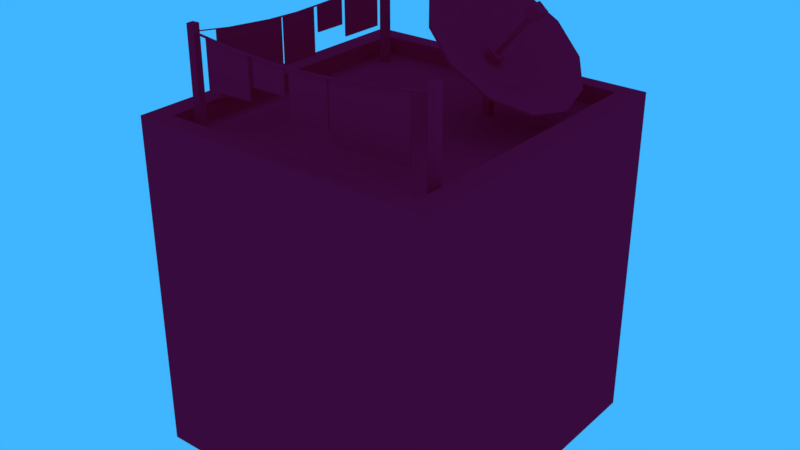 # Source: laje2.blend  (saved by Blender 2.79.0; exported with 4.5.12 LTS)
import bpy
from mathutils import Matrix  # noqa: F401  (used for matrix-valued properties, if any)

bpy.ops.wm.read_factory_settings(use_empty=True)
scene = bpy.context.scene
scene.name = 'Scene'

# ---- collections
col_collection_1 = bpy.data.collections.new('Collection 1'); scene.collection.children.link(col_collection_1)

# ---- materials (node trees are filled in below, after node groups)
mat_laje2 = bpy.data.materials.new('laje2')
mat_laje2.alpha_threshold = 0.0
mat_laje2.use_transparent_shadow = False
mat_laje2.diffuse_color = (0.8, 0.007091, 0.04769, 1.0)
mat_laje2.roughness = 0.5
mat_laje2.specular_intensity = 0.0
mat_material = bpy.data.materials.new('Material')
mat_material.alpha_threshold = 0.0
mat_material.use_transparent_shadow = False
mat_material.roughness = 0.5
mat_material.line_color = (0.0, 0.0, 0.0, 1.0)

# ---- material node trees

# ---- world
world_world = bpy.data.worlds.new('World'); scene.world = world_world
world_world.color = (0.04972, 0.4657, 1.0)
world_world.use_sun_shadow = False
world_world.sun_shadow_jitter_overblur = 0.0
world_world.cycles.sampling_method = 'MANUAL'

# ---- meshes
me_cube_015 = bpy.data.meshes.new('Cube.015')
me_cube_015.from_pydata([(-5.173, 3.593, -2.396), (-5.173, -3.593, -2.396), (1.695, 3.633, -2.396), (1.695, -3.552, -2.396), (-4.693, 3.204, 4.289), (-4.693, -3.203, 4.289), (1.215, 3.243, 4.289), (1.695, -3.552, 4.289), (-5.173, 3.593, 4.289), (-5.173, -3.593, 4.289), (1.695, 3.633, 4.289), (1.215, -3.164, 3.956), (-4.693, 3.204, 3.956), (1.215, 3.243, 3.956), (-4.693, -3.203, 3.956), (1.215, -3.164, 4.289), (-3.017, -2.663, 5.123), (-2.532, -2.505, 5.451), (-2.174, -2.062, 5.692), (-2.038, -1.453, 5.78), (-2.16, -0.8409, 5.692), (-2.508, -0.3897, 5.451), (-2.988, -0.2205, 5.123), (-3.472, -0.3784, 4.795), (-3.831, -0.8213, 4.555), (-3.967, -1.43, 4.467), (-3.845, -2.042, 4.555), (-3.497, -2.494, 4.795), (-2.888, -2.174, 4.985), (-2.599, -2.079, 5.181), (-2.384, -1.814, 5.325), (-2.303, -1.45, 5.378), (-2.376, -1.084, 5.325), (-2.584, -0.8137, 5.181), (-2.871, -0.7125, 4.985), (-3.161, -0.807, 4.788), (-3.375, -1.072, 4.645), (-3.457, -1.436, 4.592), (-3.384, -1.803, 4.645), (-3.176, -2.072, 4.788), (-2.743, -1.366, 3.262), (-2.743, -1.366, 4.989), (-2.744, -1.524, 3.262), (-2.744, -1.524, 4.989), (-2.901, -1.364, 3.262), (-2.901, -1.364, 4.989), (-2.902, -1.522, 3.262), (-2.902, -1.522, 4.989), (-2.778, -1.545, 4.951), (-2.824, -1.56, 4.92), (-2.743, -1.503, 4.974), (-2.73, -1.445, 4.983), (-2.742, -1.386, 4.974), (-2.775, -1.343, 4.951), (-2.821, -1.327, 4.92), (-2.867, -1.342, 4.889), (-2.902, -1.385, 4.866), (-2.915, -1.443, 4.857), (-2.903, -1.501, 4.866), (-2.87, -1.544, 4.889), (-2.735, -1.315, 5.0), (-2.97, -1.394, 5.124), (-2.738, -1.575, 5.0), (-2.971, -1.491, 5.124), (-2.932, -1.315, 4.851), (-3.037, -1.393, 5.073), (-2.935, -1.572, 4.851), (-3.039, -1.49, 5.073), (-3.215, -3.21, 5.292), (-2.513, -2.981, 5.768), (-1.993, -2.339, 6.117), (-1.795, -1.456, 6.244), (-1.973, -0.5682, 6.117), (-2.477, 0.08592, 5.768), (-3.174, 0.3314, 5.292), (-3.876, 0.1023, 4.816), (-4.395, -0.5398, 4.468), (-4.593, -1.423, 4.34), (-4.416, -2.311, 4.468), (-3.912, -2.965, 4.816), (-2.571, -2.504, 5.494), (-3.056, -2.662, 5.166), (-2.213, -2.062, 5.735), (-2.077, -1.453, 5.823), (-2.199, -0.8404, 5.735), (-2.547, -0.3893, 5.494), (-3.027, -0.22, 5.166), (-3.511, -0.378, 4.838), (-3.87, -0.8208, 4.597), (-4.006, -1.43, 4.51), (-3.884, -2.042, 4.597), (-3.536, -2.493, 4.838), (-2.638, -2.079, 5.224), (-2.927, -2.173, 5.028), (-2.423, -1.814, 5.368), (-2.342, -1.449, 5.42), (-2.415, -1.083, 5.368), (-2.623, -0.8133, 5.224), (-2.91, -0.712, 5.028), (-3.2, -0.8065, 4.831), (-3.414, -1.071, 4.687), (-3.496, -1.436, 4.635), (-3.423, -1.802, 4.687), (-3.215, -2.072, 4.831), (-2.817, -1.545, 4.994), (-2.863, -1.56, 4.963), (-2.782, -1.503, 5.017), (-2.769, -1.444, 5.026), (-2.781, -1.386, 5.017), (-2.814, -1.343, 4.994), (-2.86, -1.327, 4.963), (-2.906, -1.342, 4.932), (-2.94, -1.384, 4.909), (-2.954, -1.442, 4.9), (-2.942, -1.501, 4.909), (-2.909, -1.544, 4.932), (-2.552, -2.981, 5.811), (-3.254, -3.21, 5.335), (-2.032, -2.339, 6.16), (-1.834, -1.455, 6.287), (-2.011, -0.5678, 6.16), (-2.516, 0.08638, 5.811), (-3.213, 0.3318, 5.335), (-3.915, 0.1028, 4.859), (-4.434, -0.5394, 4.511), (-4.632, -1.423, 4.383), (-4.455, -2.31, 4.511), (-3.951, -2.964, 4.859), (-3.813, -1.302, 6.103), (-3.816, -1.562, 6.103), (-4.014, -1.56, 5.955), (-4.011, -1.3, 5.955), (-3.635, -1.564, 5.917), (-3.832, -1.562, 5.769), (-3.829, -1.302, 5.769), (-3.632, -1.304, 5.917), (-2.904, -1.313, 5.173), (-2.907, -1.573, 5.173), (-3.105, -1.57, 5.024), (-3.102, -1.313, 5.024), (-3.845, -1.383, 6.019), (-3.846, -1.48, 6.019), (-3.914, -1.48, 5.969), (-3.912, -1.382, 5.969), (0.1809, -2.049, 3.956), (-3.659, 2.09, 3.956), (0.1809, 2.115, 3.956), (-3.659, -2.075, 3.956), (-1.739, 0.02038, 3.956), (0.8904, 2.88, 5.696), (-4.504, 2.463, 5.696), (0.896, 2.787, 5.696), (-4.51, 2.556, 5.696), (-3.61, 2.61, 5.581), (-2.71, 2.664, 5.508), (-1.81, 2.718, 5.484), (-0.9097, 2.772, 5.508), (-0.009682, 2.826, 5.581), (-0.00408, 2.733, 5.581), (-0.9041, 2.679, 5.508), (-1.804, 2.625, 5.484), (-2.704, 2.571, 5.508), (-3.604, 2.517, 5.581), (0.9702, 2.921, 3.79), (0.9702, 2.921, 5.851), (0.9801, 2.757, 3.79), (0.9801, 2.757, 5.851), (0.8063, 2.911, 3.79), (0.8063, 2.911, 5.851), (0.8161, 2.747, 3.79), (0.8161, 2.747, 5.851), (-4.422, 2.597, 3.79), (-4.422, 2.597, 5.851), (-4.412, 2.433, 3.79), (-4.412, 2.433, 5.851), (-4.586, 2.587, 3.79), (-4.586, 2.587, 5.851), (-4.576, 2.423, 3.79), (-4.576, 2.423, 5.851), (0.5973, 2.816, 4.747), (-0.4257, 2.754, 4.747), (0.5973, 2.816, 5.645), (-0.4257, 2.754, 5.541), (-2.32, 2.641, 4.415), (-4.008, 2.539, 4.415), (-2.32, 2.641, 5.498), (-4.008, 2.539, 5.626), (-0.542, 2.747, 5.005), (-1.265, 2.704, 5.005), (-0.542, 2.747, 5.542), (-1.265, 2.704, 5.494), (-1.388, 2.697, 4.599), (-2.257, 2.644, 4.599), (-1.388, 2.697, 5.496), (-2.257, 2.644, 5.494), (0.7592, -2.54, 5.851), (0.7592, -2.54, 3.79), (0.9234, -2.542, 5.851), (0.9234, -2.542, 3.79), (0.7572, -2.704, 5.851), (0.7572, -2.704, 3.79), (0.9214, -2.706, 5.851), (0.9214, -2.706, 3.79), (0.8483, 1.886, 5.581), (0.8374, 0.9841, 5.508), (0.8264, 0.08248, 5.484), (0.8155, -0.8191, 5.508), (0.8045, -1.721, 5.581), (0.898, -1.722, 5.581), (0.9089, -0.8203, 5.508), (0.9198, 0.08134, 5.484), (0.9308, 0.9829, 5.508), (0.9417, 1.885, 5.581), (0.9527, 2.786, 5.696), (0.7936, -2.622, 5.696), (0.8593, 2.787, 5.696), (0.887, -2.623, 5.696), (-2.255, 2.607, 5.494), (-2.255, 2.607, 4.599), (-1.386, 2.659, 4.599), (-1.386, 2.659, 5.496), (-1.263, 2.666, 5.494), (-1.263, 2.666, 5.005), (-0.5398, 2.71, 5.005), (-0.5398, 2.71, 5.542), (-4.005, 2.502, 5.626), (-4.005, 2.502, 4.415), (-2.317, 2.603, 4.415), (-2.317, 2.603, 5.498), (-0.4234, 2.717, 5.541), (-0.4234, 2.717, 4.747), (0.5996, 2.778, 4.747), (0.5996, 2.778, 5.645), (0.8439, -2.327, 4.747), (0.8563, -1.302, 4.747), (0.8439, -2.327, 5.645), (0.8563, -1.302, 5.541), (0.8794, 0.5955, 4.415), (0.8999, 2.286, 4.415), (0.8794, 0.5955, 5.498), (0.8999, 2.286, 5.626), (0.8577, -1.185, 5.005), (0.8665, -0.4611, 5.005), (0.8577, -1.185, 5.542), (0.8665, -0.4611, 5.494), (0.868, -0.3374, 4.599), (0.8786, 0.5329, 4.599), (0.868, -0.3374, 5.496), (0.8786, 0.5329, 5.494), (0.8409, 0.5333, 5.494), (0.8409, 0.5333, 4.599), (0.8303, -0.3369, 4.599), (0.8303, -0.3369, 5.496), (0.8288, -0.4607, 5.494), (0.8288, -0.4607, 5.005), (0.82, -1.185, 5.005), (0.82, -1.185, 5.542), (0.8622, 2.287, 5.626), (0.8622, 2.287, 4.415), (0.8417, 0.5959, 4.415), (0.8417, 0.5959, 5.498), (0.8186, -1.301, 5.541), (0.8186, -1.301, 4.747), (0.8062, -2.326, 4.747), (0.8062, -2.326, 5.645)], [], [(7, 9, 1, 3), (5, 15, 11, 14), (6, 4, 12, 13), (4, 5, 14, 12), (15, 6, 13, 11), (10, 8, 4, 6), (2, 10, 7, 3), (0, 1, 9, 8), (7, 10, 6, 15), (8, 9, 5, 4), (2, 0, 8, 10), (9, 7, 15, 5), (19, 31, 32, 20), (26, 38, 39, 27), (16, 28, 29, 17), (23, 35, 36, 24), (20, 32, 33, 21), (27, 39, 28, 16), (17, 29, 30, 18), (24, 36, 37, 25), (21, 33, 34, 22), (18, 30, 31, 19), (25, 37, 38, 26), (22, 34, 35, 23), (36, 56, 57, 37), (33, 53, 54, 34), (30, 50, 51, 31), (37, 57, 58, 38), (34, 54, 55, 35), (31, 51, 52, 32), (38, 58, 59, 39), (28, 49, 48, 29), (35, 55, 56, 36), (32, 52, 53, 33), (39, 59, 49, 28), (29, 48, 50, 30), (43, 47, 46, 42), (41, 43, 42, 40), (45, 41, 40, 44), (47, 45, 44, 46), (60, 136, 137, 62), (62, 137, 138, 66), (66, 138, 139, 64), (64, 139, 136, 60), (133, 132, 129, 130), (18, 70, 69, 17), (25, 77, 76, 24), (22, 74, 73, 21), (19, 71, 70, 18), (26, 78, 77, 25), (23, 75, 74, 22), (20, 72, 71, 19), (27, 79, 78, 26), (17, 69, 68, 16), (24, 76, 75, 23), (21, 73, 72, 20), (16, 68, 79, 27), (83, 84, 96, 95), (90, 91, 103, 102), (81, 80, 92, 93), (87, 88, 100, 99), (84, 85, 97, 96), (91, 81, 93, 103), (80, 82, 94, 92), (88, 89, 101, 100), (85, 86, 98, 97), (82, 83, 95, 94), (89, 90, 102, 101), (86, 87, 99, 98), (100, 101, 113, 112), (97, 98, 110, 109), (94, 95, 107, 106), (101, 102, 114, 113), (98, 99, 111, 110), (95, 96, 108, 107), (102, 103, 115, 114), (93, 92, 104, 105), (99, 100, 112, 111), (96, 97, 109, 108), (103, 93, 105, 115), (92, 94, 106, 104), (82, 80, 116, 118), (89, 88, 124, 125), (86, 85, 121, 122), (83, 82, 118, 119), (90, 89, 125, 126), (87, 86, 122, 123), (84, 83, 119, 120), (91, 90, 126, 127), (80, 81, 117, 116), (88, 87, 123, 124), (85, 84, 120, 121), (81, 91, 127, 117), (51, 50, 106, 107), (75, 76, 124, 123), (59, 58, 114, 115), (68, 69, 116, 117), (52, 51, 107, 108), (76, 77, 125, 124), (49, 59, 115, 105), (69, 70, 118, 116), (53, 52, 108, 109), (77, 78, 126, 125), (70, 71, 119, 118), (54, 53, 109, 110), (78, 79, 127, 126), (71, 72, 120, 119), (55, 54, 110, 111), (79, 68, 117, 127), (72, 73, 121, 120), (56, 55, 111, 112), (48, 49, 105, 104), (73, 74, 122, 121), (57, 56, 112, 113), (50, 48, 104, 106), (74, 75, 123, 122), (58, 57, 113, 114), (130, 129, 128, 131), (134, 133, 130, 131), (132, 135, 128, 129), (135, 134, 131, 128), (61, 65, 143, 140), (61, 63, 137, 136), (63, 67, 138, 137), (67, 65, 139, 138), (65, 61, 136, 139), (134, 135, 132, 133), (67, 63, 141, 142), (65, 67, 142, 143), (63, 61, 140, 141), (11, 13, 146, 144), (13, 12, 145, 146), (14, 11, 144, 147), (12, 14, 147, 145), (146, 145, 148), (144, 146, 148), (147, 144, 148), (145, 147, 148), (162, 153, 152, 150), (151, 149, 157, 158), (158, 157, 156, 159), (159, 156, 155, 160), (160, 155, 154, 161), (161, 154, 153, 162), (163, 164, 166, 165), (165, 166, 170, 169), (169, 170, 168, 167), (167, 168, 164, 163), (171, 172, 174, 173), (170, 166, 164, 168), (173, 174, 178, 177), (177, 178, 176, 175), (175, 176, 172, 171), (178, 174, 172, 176), (179, 180, 182, 181), (183, 184, 186, 185), (187, 188, 190, 189), (191, 192, 194, 193), (189, 224, 223, 187), (194, 217, 220, 193), (181, 232, 231, 179), (186, 225, 228, 185), (192, 218, 217, 194), (184, 226, 225, 186), (191, 219, 218, 192), (183, 227, 226, 184), (193, 220, 219, 191), (185, 228, 227, 183), (190, 221, 224, 189), (182, 229, 232, 181), (188, 222, 221, 190), (180, 230, 229, 182), (187, 223, 222, 188), (179, 231, 230, 180), (219, 220, 217, 218), (223, 224, 221, 222), (227, 228, 225, 226), (231, 232, 229, 230), (203, 212, 213, 215), (214, 216, 208, 207), (207, 208, 209, 206), (206, 209, 210, 205), (205, 210, 211, 204), (204, 211, 212, 203), (202, 201, 199, 200), (200, 199, 195, 196), (196, 195, 197, 198), (198, 197, 201, 202), (195, 199, 201, 197), (233, 234, 236, 235), (237, 238, 240, 239), (241, 242, 244, 243), (245, 246, 248, 247), (243, 256, 255, 241), (248, 249, 252, 247), (235, 264, 263, 233), (240, 257, 260, 239), (246, 250, 249, 248), (238, 258, 257, 240), (245, 251, 250, 246), (237, 259, 258, 238), (247, 252, 251, 245), (239, 260, 259, 237), (244, 253, 256, 243), (236, 261, 264, 235), (242, 254, 253, 244), (234, 262, 261, 236), (241, 255, 254, 242), (233, 263, 262, 234), (251, 252, 249, 250), (255, 256, 253, 254), (259, 260, 257, 258), (263, 264, 261, 262)])
_uv = me_cube_015.uv_layers.new(name='UVMap')
_uv.uv.foreach_set('vector', [0.3299, 0.3211, 0.0003353, 0.3211, 0.0003354, 0.0003354, 0.3299, 0.0003354, 0.0235, 0.3396, 0.3069, 0.3398, 0.3069, 0.3558, 0.02349, 0.3556, 0.9835, 0.6671, 0.9837, 0.3837, 0.9997, 0.3837, 0.9995, 0.6672, 0.2997, 0.3794, 0.2997, 0.6868, 0.2838, 0.6868, 0.2838, 0.3794, 0.3485, 0.3441, 0.6559, 0.3441, 0.6559, 0.3601, 0.3485, 0.3601, 0.9649, 0.6903, 0.9649, 0.3608, 0.9837, 0.3837, 0.9835, 0.6671, 0.6746, 0.0003353, 0.6746, 0.3211, 0.3299, 0.3211, 0.3299, 0.0003354, 0.6435, 0.3608, 0.6435, 0.7055, 0.3228, 0.7055, 0.3228, 0.3608, 0.3299, 0.3211, 0.6746, 0.3211, 0.6559, 0.3441, 0.3485, 0.3441, 0.3228, 0.3608, 0.3228, 0.7055, 0.2997, 0.6868, 0.2997, 0.3794, 0.6442, 0.6903, 0.6442, 0.3608, 0.9649, 0.3608, 0.9649, 0.6903, 0.0003353, 0.3211, 0.3299, 0.3211, 0.3069, 0.3398, 0.0235, 0.3396, 0.741, 0.1405, 0.7491, 0.1194, 0.7667, 0.1216, 0.7708, 0.1445, 0.7452, 0.03024, 0.7516, 0.0544, 0.7362, 0.06259, 0.7192, 0.04421, 0.7038, 0.06866, 0.7271, 0.07705, 0.7266, 0.09405, 0.7028, 0.0975, 0.8189, 0.06882, 0.795, 0.07743, 0.7851, 0.06279, 0.8022, 0.04428, 0.7708, 0.1445, 0.7667, 0.1216, 0.7831, 0.1154, 0.7985, 0.1343, 0.7192, 0.04421, 0.7362, 0.06259, 0.7271, 0.07705, 0.7038, 0.06866, 0.7028, 0.0975, 0.7266, 0.09405, 0.7346, 0.1094, 0.7163, 0.1236, 0.8022, 0.04428, 0.7851, 0.06279, 0.7694, 0.0545, 0.7754, 0.03022, 0.7985, 0.1343, 0.7831, 0.1154, 0.7944, 0.102, 0.8178, 0.1122, 0.7163, 0.1236, 0.7346, 0.1094, 0.7491, 0.1194, 0.741, 0.1405, 0.7754, 0.03022, 0.7694, 0.0545, 0.7516, 0.0544, 0.7452, 0.03024, 0.8216, 0.0981, 0.7963, 0.09486, 0.795, 0.07743, 0.8189, 0.06882, 0.7851, 0.06279, 0.7649, 0.08395, 0.7623, 0.08257, 0.7694, 0.0545, 0.7831, 0.1154, 0.7645, 0.09257, 0.7663, 0.09037, 0.7944, 0.102, 0.7346, 0.1094, 0.7566, 0.09164, 0.759, 0.0933, 0.7491, 0.1194, 0.7694, 0.0545, 0.7623, 0.08257, 0.7594, 0.08258, 0.7516, 0.0544, 0.7963, 0.09486, 0.7666, 0.08914, 0.7664, 0.08634, 0.795, 0.07743, 0.7491, 0.1194, 0.759, 0.0933, 0.7619, 0.09363, 0.7667, 0.1216, 0.7516, 0.0544, 0.7594, 0.08258, 0.7569, 0.08393, 0.7362, 0.06259, 0.7271, 0.07705, 0.7554, 0.08631, 0.7553, 0.0891, 0.7266, 0.09405, 0.795, 0.07743, 0.7664, 0.08634, 0.7649, 0.08395, 0.7851, 0.06279, 0.7667, 0.1216, 0.7619, 0.09363, 0.7645, 0.09257, 0.7831, 0.1154, 0.7362, 0.06259, 0.7569, 0.08393, 0.7554, 0.08631, 0.7271, 0.07705, 0.7266, 0.09405, 0.7553, 0.0891, 0.7566, 0.09164, 0.7346, 0.1094, 0.867, 0.08322, 0.8594, 0.08322, 0.8594, 0.0003353, 0.867, 0.0003353, 0.8746, 0.08322, 0.867, 0.08322, 0.867, 0.0003353, 0.8746, 0.0003354, 0.8822, 0.08322, 0.8746, 0.08322, 0.8746, 0.0003354, 0.8822, 0.0003354, 0.8594, 0.08322, 0.8518, 0.08322, 0.8518, 0.0003353, 0.8594, 0.0003353, 0.6435, 0.7067, 0.6435, 0.7183, 0.631, 0.7183, 0.631, 0.7067, 0.6383, 0.7062, 0.6383, 0.7178, 0.6266, 0.7193, 0.6266, 0.7077, 0.6118, 0.8505, 0.6002, 0.8505, 0.6002, 0.8382, 0.6118, 0.8382, 0.6111, 0.8464, 0.5995, 0.8463, 0.6012, 0.8346, 0.6128, 0.8347, 0.7452, 0.344, 0.7772, 0.3442, 0.7416, 0.3475, 0.6753, 0.3488, 0.7163, 0.1236, 0.6952, 0.1388, 0.6753, 0.09988, 0.7028, 0.0975, 0.7754, 0.03022, 0.7827, 0.0003353, 0.8221, 0.02084, 0.8022, 0.04428, 0.8178, 0.1122, 0.8452, 0.1228, 0.817, 0.1548, 0.7985, 0.1343, 0.741, 0.1405, 0.7319, 0.1642, 0.6952, 0.1388, 0.7163, 0.1236, 0.7452, 0.03024, 0.7383, 0.0003353, 0.7827, 0.0003353, 0.7754, 0.03022, 0.8189, 0.06882, 0.8469, 0.05679, 0.8512, 0.09951, 0.8216, 0.0981, 0.7708, 0.1445, 0.7761, 0.1699, 0.7319, 0.1642, 0.741, 0.1405, 0.7192, 0.04421, 0.6999, 0.02092, 0.7383, 0.0003353, 0.7452, 0.03024, 0.7028, 0.0975, 0.6753, 0.09988, 0.677, 0.05706, 0.7038, 0.06866, 0.8022, 0.04428, 0.8221, 0.02084, 0.8469, 0.05679, 0.8189, 0.06882, 0.7985, 0.1343, 0.817, 0.1548, 0.7761, 0.1699, 0.7708, 0.1445, 0.7038, 0.06866, 0.677, 0.05706, 0.6999, 0.02092, 0.7192, 0.04421, 0.7426, 0.1986, 0.7724, 0.1958, 0.7675, 0.2185, 0.7498, 0.2201, 0.7424, 0.309, 0.717, 0.294, 0.7347, 0.2763, 0.7497, 0.2851, 0.7026, 0.2689, 0.7027, 0.2401, 0.7263, 0.2445, 0.7262, 0.2615, 0.8175, 0.2733, 0.7999, 0.2972, 0.7836, 0.278, 0.794, 0.2638, 0.7724, 0.1958, 0.7998, 0.2071, 0.7836, 0.2253, 0.7675, 0.2185, 0.717, 0.294, 0.7026, 0.2689, 0.7262, 0.2615, 0.7347, 0.2763, 0.7027, 0.2401, 0.7172, 0.2145, 0.7349, 0.2294, 0.7263, 0.2445, 0.7999, 0.2972, 0.7725, 0.3102, 0.7675, 0.2857, 0.7836, 0.278, 0.7998, 0.2071, 0.8181, 0.2299, 0.7944, 0.2392, 0.7836, 0.2253, 0.7172, 0.2145, 0.7426, 0.1986, 0.7498, 0.2201, 0.7349, 0.2294, 0.7725, 0.3102, 0.7424, 0.309, 0.7497, 0.2851, 0.7675, 0.2857, 0.8214, 0.2442, 0.8175, 0.2733, 0.794, 0.2638, 0.796, 0.2464, 0.7836, 0.278, 0.7675, 0.2857, 0.7615, 0.2573, 0.7642, 0.2561, 0.7836, 0.2253, 0.7944, 0.2392, 0.7658, 0.2497, 0.7642, 0.2474, 0.7349, 0.2294, 0.7498, 0.2201, 0.7586, 0.2465, 0.7562, 0.248, 0.7675, 0.2857, 0.7497, 0.2851, 0.7586, 0.2572, 0.7615, 0.2573, 0.796, 0.2464, 0.794, 0.2638, 0.7658, 0.2537, 0.7661, 0.2509, 0.7498, 0.2201, 0.7675, 0.2185, 0.7615, 0.2463, 0.7586, 0.2465, 0.7497, 0.2851, 0.7347, 0.2763, 0.7562, 0.2558, 0.7586, 0.2572, 0.7262, 0.2615, 0.7263, 0.2445, 0.7548, 0.2505, 0.7548, 0.2533, 0.794, 0.2638, 0.7836, 0.278, 0.7642, 0.2561, 0.7658, 0.2537, 0.7675, 0.2185, 0.7836, 0.2253, 0.7642, 0.2474, 0.7615, 0.2463, 0.7347, 0.2763, 0.7262, 0.2615, 0.7548, 0.2533, 0.7562, 0.2558, 0.7263, 0.2445, 0.7349, 0.2294, 0.7562, 0.248, 0.7548, 0.2505, 0.7172, 0.2145, 0.7027, 0.2401, 0.6753, 0.2366, 0.6968, 0.1985, 0.7725, 0.3102, 0.7999, 0.2972, 0.8189, 0.3214, 0.7787, 0.3403, 0.8181, 0.2299, 0.7998, 0.2071, 0.8191, 0.1873, 0.846, 0.2204, 0.7426, 0.1986, 0.7172, 0.2145, 0.6968, 0.1985, 0.7344, 0.1745, 0.7424, 0.309, 0.7725, 0.3102, 0.7787, 0.3403, 0.7343, 0.3386, 0.8175, 0.2733, 0.8214, 0.2442, 0.851, 0.2439, 0.845, 0.2864, 0.7724, 0.1958, 0.7426, 0.1986, 0.7344, 0.1745, 0.7788, 0.1706, 0.717, 0.294, 0.7424, 0.309, 0.7343, 0.3386, 0.6967, 0.3165, 0.7027, 0.2401, 0.7026, 0.2689, 0.6753, 0.2795, 0.6753, 0.2366, 0.7999, 0.2972, 0.8175, 0.2733, 0.845, 0.2864, 0.8189, 0.3214, 0.7998, 0.2071, 0.7724, 0.1958, 0.7788, 0.1706, 0.8191, 0.1873, 0.7026, 0.2689, 0.717, 0.294, 0.6967, 0.3165, 0.6753, 0.2795, 0.5542, 0.8888, 0.5571, 0.8889, 0.5571, 0.8917, 0.5542, 0.8916, 0.8564, 0.8663, 0.8136, 0.8622, 0.8136, 0.8594, 0.8564, 0.8635, 0.5654, 0.8899, 0.5682, 0.8902, 0.5682, 0.893, 0.5654, 0.8927, 0.6414, 0.8719, 0.5996, 0.8775, 0.5996, 0.8748, 0.6414, 0.8691, 0.5513, 0.8889, 0.5542, 0.8888, 0.5542, 0.8916, 0.5513, 0.8917, 0.8136, 0.8622, 0.7698, 0.8607, 0.7698, 0.8579, 0.8136, 0.8594, 0.5626, 0.8896, 0.5654, 0.8899, 0.5654, 0.8927, 0.5626, 0.8924, 0.5996, 0.8775, 0.5568, 0.8817, 0.5568, 0.8789, 0.5996, 0.8748, 0.5485, 0.8892, 0.5513, 0.8889, 0.5513, 0.8917, 0.5485, 0.892, 0.7698, 0.8607, 0.726, 0.8622, 0.726, 0.8594, 0.7698, 0.8579, 0.5568, 0.8817, 0.5129, 0.8832, 0.5129, 0.8804, 0.5568, 0.8789, 0.5457, 0.8896, 0.5485, 0.8892, 0.5485, 0.892, 0.5457, 0.8924, 0.726, 0.8622, 0.6832, 0.8663, 0.6832, 0.8635, 0.726, 0.8594, 0.5129, 0.8832, 0.4691, 0.8817, 0.4691, 0.8789, 0.5129, 0.8804, 0.5768, 0.8899, 0.5795, 0.8896, 0.5795, 0.8924, 0.5768, 0.8927, 0.6832, 0.8663, 0.6414, 0.8719, 0.6414, 0.8691, 0.6832, 0.8635, 0.4691, 0.8817, 0.4263, 0.8775, 0.4263, 0.8748, 0.4691, 0.8789, 0.574, 0.8902, 0.5768, 0.8899, 0.5768, 0.8927, 0.574, 0.893, 0.5599, 0.8892, 0.5626, 0.8896, 0.5626, 0.8924, 0.5599, 0.892, 0.4263, 0.8775, 0.3845, 0.8719, 0.3845, 0.8691, 0.4263, 0.8748, 0.5711, 0.8903, 0.574, 0.8902, 0.574, 0.893, 0.5711, 0.8931, 0.5571, 0.8889, 0.5599, 0.8892, 0.5599, 0.892, 0.5571, 0.8917, 0.8982, 0.8719, 0.8564, 0.8663, 0.8564, 0.8635, 0.8982, 0.8691, 0.5682, 0.8902, 0.5711, 0.8903, 0.5711, 0.8931, 0.5682, 0.893, 0.6753, 0.3488, 0.7416, 0.3475, 0.777, 0.3426, 0.7452, 0.3457, 0.781, 0.3457, 0.7452, 0.344, 0.6753, 0.3488, 0.7452, 0.3457, 0.7772, 0.3442, 0.8471, 0.341, 0.777, 0.3426, 0.7416, 0.3475, 0.8471, 0.341, 0.781, 0.3457, 0.7452, 0.3457, 0.777, 0.3426, 0.5968, 0.838, 0.5963, 0.842, 0.5362, 0.842, 0.5367, 0.838, 0.6396, 0.7222, 0.6349, 0.7222, 0.631, 0.7183, 0.6435, 0.7183, 0.6349, 0.7222, 0.6309, 0.7227, 0.6266, 0.7193, 0.6383, 0.7178, 0.5963, 0.8466, 0.5963, 0.842, 0.6002, 0.8382, 0.6002, 0.8505, 0.5963, 0.842, 0.5968, 0.838, 0.6012, 0.8346, 0.5995, 0.8463, 0.781, 0.3457, 0.8471, 0.341, 0.7772, 0.3442, 0.7452, 0.344, 0.6309, 0.7227, 0.6349, 0.7222, 0.6349, 0.7822, 0.6309, 0.7828, 0.5963, 0.842, 0.5963, 0.8466, 0.5362, 0.8466, 0.5362, 0.842, 0.6349, 0.7222, 0.6396, 0.7222, 0.6396, 0.7822, 0.6349, 0.7822, 0.0003354, 0.6849, 0.0003353, 0.3775, 0.04994, 0.4317, 0.04994, 0.6315, 0.0003353, 0.3775, 0.2838, 0.3794, 0.2342, 0.4329, 0.04994, 0.4317, 0.2838, 0.6868, 0.0003354, 0.6849, 0.04994, 0.6315, 0.2342, 0.6327, 0.2838, 0.3794, 0.2838, 0.6868, 0.2342, 0.6327, 0.2342, 0.4329, 0.04994, 0.4317, 0.2342, 0.4329, 0.142, 0.5322, 0.04994, 0.6315, 0.04994, 0.4317, 0.142, 0.5322, 0.2342, 0.6327, 0.04994, 0.6315, 0.142, 0.5322, 0.2342, 0.4329, 0.2342, 0.6327, 0.142, 0.5322, 0.6878, 0.8427, 0.6878, 0.8472, 0.6442, 0.8472, 0.6442, 0.8427, 0.8056, 0.3495, 0.8056, 0.354, 0.762, 0.354, 0.762, 0.3495, 0.762, 0.3495, 0.762, 0.354, 0.7186, 0.354, 0.7186, 0.3495, 0.7186, 0.3495, 0.7186, 0.354, 0.6753, 0.354, 0.6753, 0.3495, 0.7745, 0.8427, 0.7745, 0.8472, 0.7312, 0.8472, 0.7312, 0.8427, 0.7312, 0.8427, 0.7312, 0.8472, 0.6878, 0.8472, 0.6878, 0.8427, 0.5355, 0.7118, 0.4656, 0.7817, 0.46, 0.7761, 0.53, 0.7062, 0.3901, 0.7062, 0.46, 0.7761, 0.4545, 0.7817, 0.3845, 0.7118, 0.3845, 0.8516, 0.4545, 0.7817, 0.46, 0.7873, 0.3901, 0.8572, 0.53, 0.8572, 0.46, 0.7873, 0.4656, 0.7817, 0.5355, 0.8516, 0.9413, 0.842, 0.8714, 0.7721, 0.877, 0.7665, 0.9469, 0.8364, 0.4545, 0.7817, 0.46, 0.7761, 0.4656, 0.7817, 0.46, 0.7873, 0.9469, 0.6966, 0.877, 0.7665, 0.8714, 0.7609, 0.9413, 0.691, 0.8015, 0.691, 0.8714, 0.7609, 0.8658, 0.7665, 0.7959, 0.6966, 0.7959, 0.8364, 0.8658, 0.7665, 0.8714, 0.7721, 0.8015, 0.842, 0.8714, 0.7609, 0.877, 0.7665, 0.8714, 0.7721, 0.8658, 0.7665, 0.08349, 0.9157, 0.03457, 0.9107, 0.03844, 0.8728, 0.08787, 0.8728, 0.3358, 0.8195, 0.2549, 0.8257, 0.2505, 0.7677, 0.3319, 0.7677, 0.9083, 0.3541, 0.8736, 0.3518, 0.8752, 0.3283, 0.91, 0.3283, 0.6259, 0.7493, 0.6258, 0.7911, 0.5829, 0.791, 0.5829, 0.7492, 0.91, 0.3283, 0.91, 0.3265, 0.9358, 0.3265, 0.9358, 0.3283, 0.5829, 0.791, 0.581, 0.791, 0.581, 0.7492, 0.5829, 0.7492, 0.08787, 0.8728, 0.08787, 0.871, 0.131, 0.871, 0.131, 0.8728, 0.2505, 0.7677, 0.2505, 0.7659, 0.3319, 0.7659, 0.3319, 0.7677, 0.5829, 0.8339, 0.581, 0.8339, 0.581, 0.791, 0.5829, 0.791, 0.1924, 0.7677, 0.1924, 0.7659, 0.2505, 0.7659, 0.2505, 0.7677, 0.5362, 0.7493, 0.538, 0.7493, 0.5381, 0.7911, 0.5363, 0.7911, 0.3359, 0.7123, 0.3358, 0.7141, 0.2549, 0.708, 0.255, 0.7062, 0.5829, 0.7492, 0.581, 0.7492, 0.581, 0.7062, 0.5829, 0.7062, 0.3319, 0.7677, 0.3319, 0.7659, 0.3838, 0.7659, 0.3838, 0.7677, 0.8752, 0.3283, 0.8752, 0.3265, 0.91, 0.3265, 0.91, 0.3283, 0.03844, 0.8728, 0.03844, 0.871, 0.08787, 0.871, 0.08787, 0.8728, 0.8517, 0.3283, 0.8517, 0.3265, 0.8752, 0.3265, 0.8752, 0.3283, 0.0003353, 0.8728, 0.0003353, 0.871, 0.03844, 0.871, 0.03844, 0.8728, 0.9082, 0.299, 0.9083, 0.3008, 0.8736, 0.3031, 0.8735, 0.3013, 0.08331, 0.8263, 0.08349, 0.8281, 0.03457, 0.8331, 0.03439, 0.8313, 0.538, 0.7493, 0.581, 0.7492, 0.581, 0.791, 0.5381, 0.7911, 0.9083, 0.3008, 0.91, 0.3265, 0.8752, 0.3265, 0.8736, 0.3031, 0.3358, 0.7141, 0.3319, 0.7659, 0.2505, 0.7659, 0.2549, 0.708, 0.08349, 0.8281, 0.08787, 0.871, 0.03844, 0.871, 0.03457, 0.8331, 0.7309, 0.8523, 0.7309, 0.8478, 0.7745, 0.8478, 0.7745, 0.8523, 0.6753, 0.3592, 0.6753, 0.3547, 0.7189, 0.3547, 0.7189, 0.3592, 0.7189, 0.3592, 0.7189, 0.3547, 0.7623, 0.3547, 0.7623, 0.3592, 0.7623, 0.3592, 0.7623, 0.3547, 0.8056, 0.3547, 0.8056, 0.3592, 0.6442, 0.8523, 0.6442, 0.8478, 0.6875, 0.8478, 0.6875, 0.8523, 0.6875, 0.8523, 0.6875, 0.8478, 0.7309, 0.8478, 0.7309, 0.8523, 0.7896, 0.842, 0.7197, 0.7721, 0.7253, 0.7665, 0.7952, 0.8364, 0.7952, 0.6966, 0.7253, 0.7665, 0.7197, 0.7609, 0.7896, 0.691, 0.6498, 0.691, 0.7197, 0.7609, 0.7141, 0.7665, 0.6442, 0.6966, 0.6442, 0.8364, 0.7141, 0.7665, 0.7197, 0.7721, 0.6498, 0.842, 0.7197, 0.7609, 0.7253, 0.7665, 0.7197, 0.7721, 0.7141, 0.7665, 0.3007, 0.8281, 0.3496, 0.8331, 0.3457, 0.871, 0.2963, 0.871, 0.04839, 0.7141, 0.1293, 0.708, 0.1337, 0.7659, 0.0523, 0.7659, 0.1959, 0.8281, 0.2306, 0.8304, 0.229, 0.8539, 0.1942, 0.8539, 0.8535, 0.2552, 0.8536, 0.2134, 0.8965, 0.2135, 0.8965, 0.2553, 0.1942, 0.8539, 0.1942, 0.8557, 0.1684, 0.8557, 0.1684, 0.8539, 0.8965, 0.2135, 0.8983, 0.2135, 0.8983, 0.2553, 0.8965, 0.2553, 0.2963, 0.871, 0.2963, 0.8728, 0.2532, 0.8728, 0.2532, 0.871, 0.1337, 0.7659, 0.1337, 0.7677, 0.0523, 0.7677, 0.0523, 0.7659, 0.8965, 0.1706, 0.8983, 0.1706, 0.8983, 0.2135, 0.8965, 0.2135, 0.1918, 0.7659, 0.1918, 0.7677, 0.1337, 0.7677, 0.1337, 0.7659, 0.8535, 0.2552, 0.8517, 0.2552, 0.8518, 0.2134, 0.8536, 0.2134, 0.04839, 0.7141, 0.04825, 0.7123, 0.1292, 0.7062, 0.1293, 0.708, 0.8965, 0.2553, 0.8983, 0.2553, 0.8983, 0.2983, 0.8965, 0.2983, 0.0523, 0.7659, 0.0523, 0.7677, 0.0003353, 0.7677, 0.0003353, 0.7659, 0.229, 0.8539, 0.229, 0.8557, 0.1942, 0.8557, 0.1942, 0.8539, 0.3457, 0.871, 0.3457, 0.8728, 0.2963, 0.8728, 0.2963, 0.871, 0.2525, 0.8539, 0.2525, 0.8557, 0.229, 0.8557, 0.229, 0.8539, 0.3838, 0.871, 0.3838, 0.8728, 0.3457, 0.8728, 0.3457, 0.871, 0.1959, 0.8281, 0.196, 0.8263, 0.2307, 0.8286, 0.2306, 0.8304, 0.3007, 0.8281, 0.3009, 0.8263, 0.3498, 0.8313, 0.3496, 0.8331, 0.9413, 0.2552, 0.8983, 0.2553, 0.8983, 0.2135, 0.9413, 0.2134, 0.1959, 0.8814, 0.1942, 0.8557, 0.229, 0.8557, 0.2306, 0.8791, 0.04839, 0.8195, 0.0523, 0.7677, 0.1337, 0.7677, 0.1293, 0.8257, 0.3007, 0.9157, 0.2963, 0.8728, 0.3457, 0.8728, 0.3496, 0.9107])
me_cube_015.materials.append(mat_laje2)
me_cube_015.use_remesh_preserve_volume = False
me_cube_015.use_remesh_preserve_attributes = False
me_cube_015.use_mirror_vertex_groups = False
me_cube_015.update()
me_cube = bpy.data.meshes.new('Cube')
me_cube.from_pydata([(0.6, 0.6, 0.0), (0.6, -0.6, 0.0), (-0.6, -0.6, 0.0), (-0.6, 0.6, 0.0), (0.6, 0.6, 1.0), (0.6, -0.6, 1.0), (-0.6, -0.6, 1.0), (-0.6, 0.6, 1.0)], [], [(0, 1, 2, 3), (4, 7, 6, 5), (0, 4, 5, 1), (1, 5, 6, 2), (2, 6, 7, 3), (4, 0, 3, 7)])
me_cube.materials.append(mat_material)
me_cube.use_remesh_preserve_volume = False
me_cube.use_remesh_preserve_attributes = False
me_cube.use_mirror_vertex_groups = False
me_cube.update()

# ---- objects
ob_laje2 = bpy.data.objects.new('laje2', me_cube_015)
ob_player180cm_001 = bpy.data.objects.new('player180cm.001', me_cube)
ob_player180cm = bpy.data.objects.new('player180cm', me_cube)

# ---- transforms, parenting, visibility, modifiers, constraints
ob_laje2.location = (0.0, 0.0, 1.296)
ob_laje2.rotation_euler = (0.0, 0.0, 3.153)
ob_laje2.scale = (0.8188, 0.8188, 0.9338)
ob_laje2.lineart.crease_threshold = 0.0
ob_player180cm_001.location = (14.6, 5.941, 0.448)
ob_player180cm_001.rotation_euler = (-0.05236, -0.0, 0.0)
ob_player180cm_001.scale = (1.0, 1.0, 1.8)
ob_player180cm_001.lock_rotations_4d = False
ob_player180cm_001.empty_display_type = 'ARROWS'
ob_player180cm_001.hide_viewport = True
ob_player180cm_001.hide_select = True
ob_player180cm_001.hide_render = True
ob_player180cm_001.lineart.crease_threshold = 0.0
ob_player180cm.location = (-1.337, -19.57, 0.5202)
ob_player180cm.rotation_euler = (-0.05236, -0.0, 0.0)
ob_player180cm.scale = (1.0, 1.0, 1.8)
ob_player180cm.lock_rotations_4d = False
ob_player180cm.empty_display_type = 'ARROWS'
ob_player180cm.hide_viewport = True
ob_player180cm.hide_select = True
ob_player180cm.hide_render = True
ob_player180cm.lineart.crease_threshold = 0.0

# ---- collection membership
col_collection_1.objects.link(ob_laje2)
col_collection_1.objects.link(ob_player180cm_001)
col_collection_1.objects.link(ob_player180cm)

# ---- scene / render settings (as saved in the file)
scene.frame_start = 1; scene.frame_end = 250; scene.frame_set(0)
scene.render.engine = 'BLENDER_EEVEE_NEXT'
scene.render.resolution_percentage = 50
scene.render.fps = 30
scene.render.dither_intensity = 0.0
scene.render.bake_margin = 0
scene.cycles.use_denoising = False
scene.cycles.samples = 128
scene.cycles.sampling_pattern = 'TABULATED_SOBOL'
scene.cycles.use_adaptive_sampling = False
scene.cycles.use_light_tree = False
scene.cycles.blur_glossy = 0.0
scene.cycles.sample_clamp_indirect = 0.0
scene.view_settings.view_transform = 'Standard'
bpy.context.view_layer.update()

# ---- added for rendering (the .blend has no active camera): camera
cam_auto = bpy.data.cameras.new('AutoCamera')
cam_auto.lens = 50.0
cam_auto.sensor_width = 36.0
cam_auto.clip_end = 1000.0
ob_auto_camera = bpy.data.objects.new('AutoCamera', cam_auto)
scene.collection.objects.link(ob_auto_camera)
ob_auto_camera.location = (12.1325, -12.8503, 11.6801)
ob_auto_camera.rotation_euler = (1.09748, -7.21219e-08, 0.694738)
scene.camera = ob_auto_camera
bpy.context.view_layer.update()
